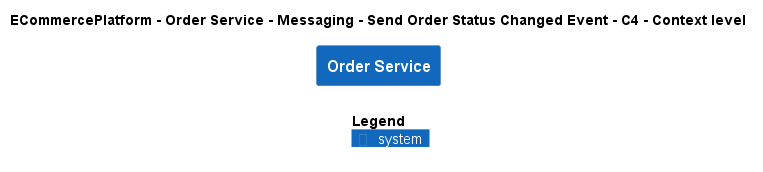

The diagram above was rendered by PlantUML. Its source (embedded in the PNG):
@startuml
!include ..\..\..\..\..\..\..\.c4s\C4_Context.puml

AddElementTag("c4interflow:lifecycle:new", $bgColor=green, $fontColor=#ffffff, $borderColor=green, $shadowing="False")
AddElementTag("c4interflow:lifecycle:changed", $bgColor=orange, $fontColor=#ffffff, $borderColor=orange, $shadowing="False")
AddElementTag("c4interflow:lifecycle:removed", $bgColor=red, $fontColor=#ffffff, $borderColor=red, $shadowing="False")

AddRelTag("c4interflow:lifecycle:new", $textColor=green, $lineColor=green)
AddRelTag("c4interflow:lifecycle:changed", $textColor=orange, $lineColor=orange)
AddRelTag("c4interflow:lifecycle:removed", $textColor=red, $lineColor=red)

SHOW_PERSON_PORTRAIT()
LAYOUT_TOP_DOWN()

skinparam linetype polyline

title ECommercePlatform - Order Service - Messaging - Send Order Status Changed Event - C4 - Context level

System(ECommercePlatform.SoftwareSystems.OrderService, "Order Service", "")



SHOW_LEGEND()
@enduml